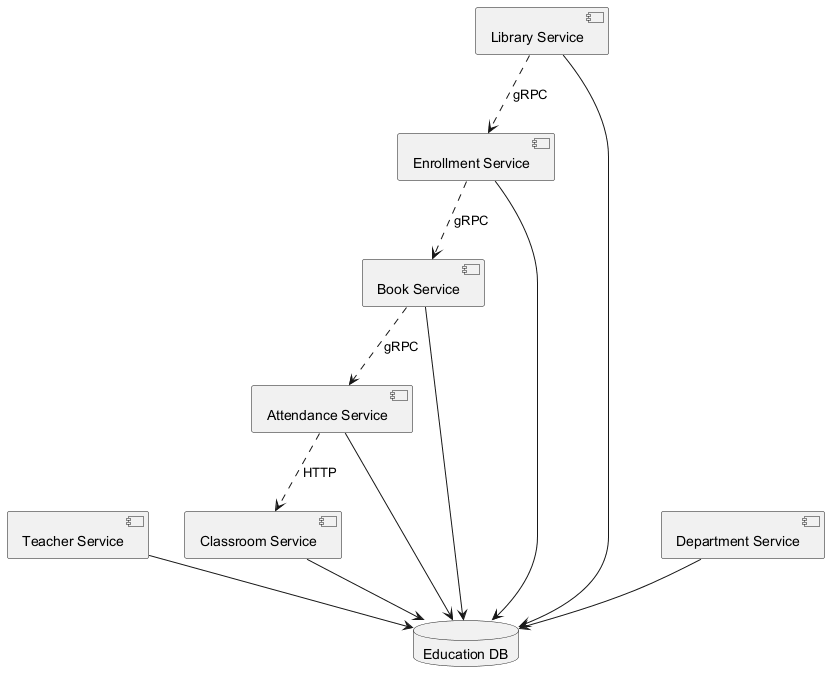

The diagram above was rendered by PlantUML. Its source (embedded in the PNG):
@startuml
skinparam backgroundColor #FFFFFF
skinparam classBackgroundColor #E8F4FA
skinparam classBorderColor #2C7DA0
component "Teacher Service" as C_TeacherService
component "Classroom Service" as C_ClassroomService
component "Attendance Service" as C_AttendanceService
component "Enrollment Service" as C_EnrollmentService
component "Library Service" as C_LibraryService
component "Department Service" as C_DepartmentService
component "Book Service" as C_BookService
database "Education DB" as DB_education
C_TeacherService --> DB_education
C_ClassroomService --> DB_education
C_AttendanceService --> DB_education
C_EnrollmentService --> DB_education
C_LibraryService --> DB_education
C_DepartmentService --> DB_education
C_BookService --> DB_education
C_EnrollmentService ..> C_BookService : gRPC
C_BookService ..> C_AttendanceService : gRPC
C_AttendanceService ..> C_ClassroomService : HTTP
C_LibraryService ..> C_EnrollmentService : gRPC
@enduml